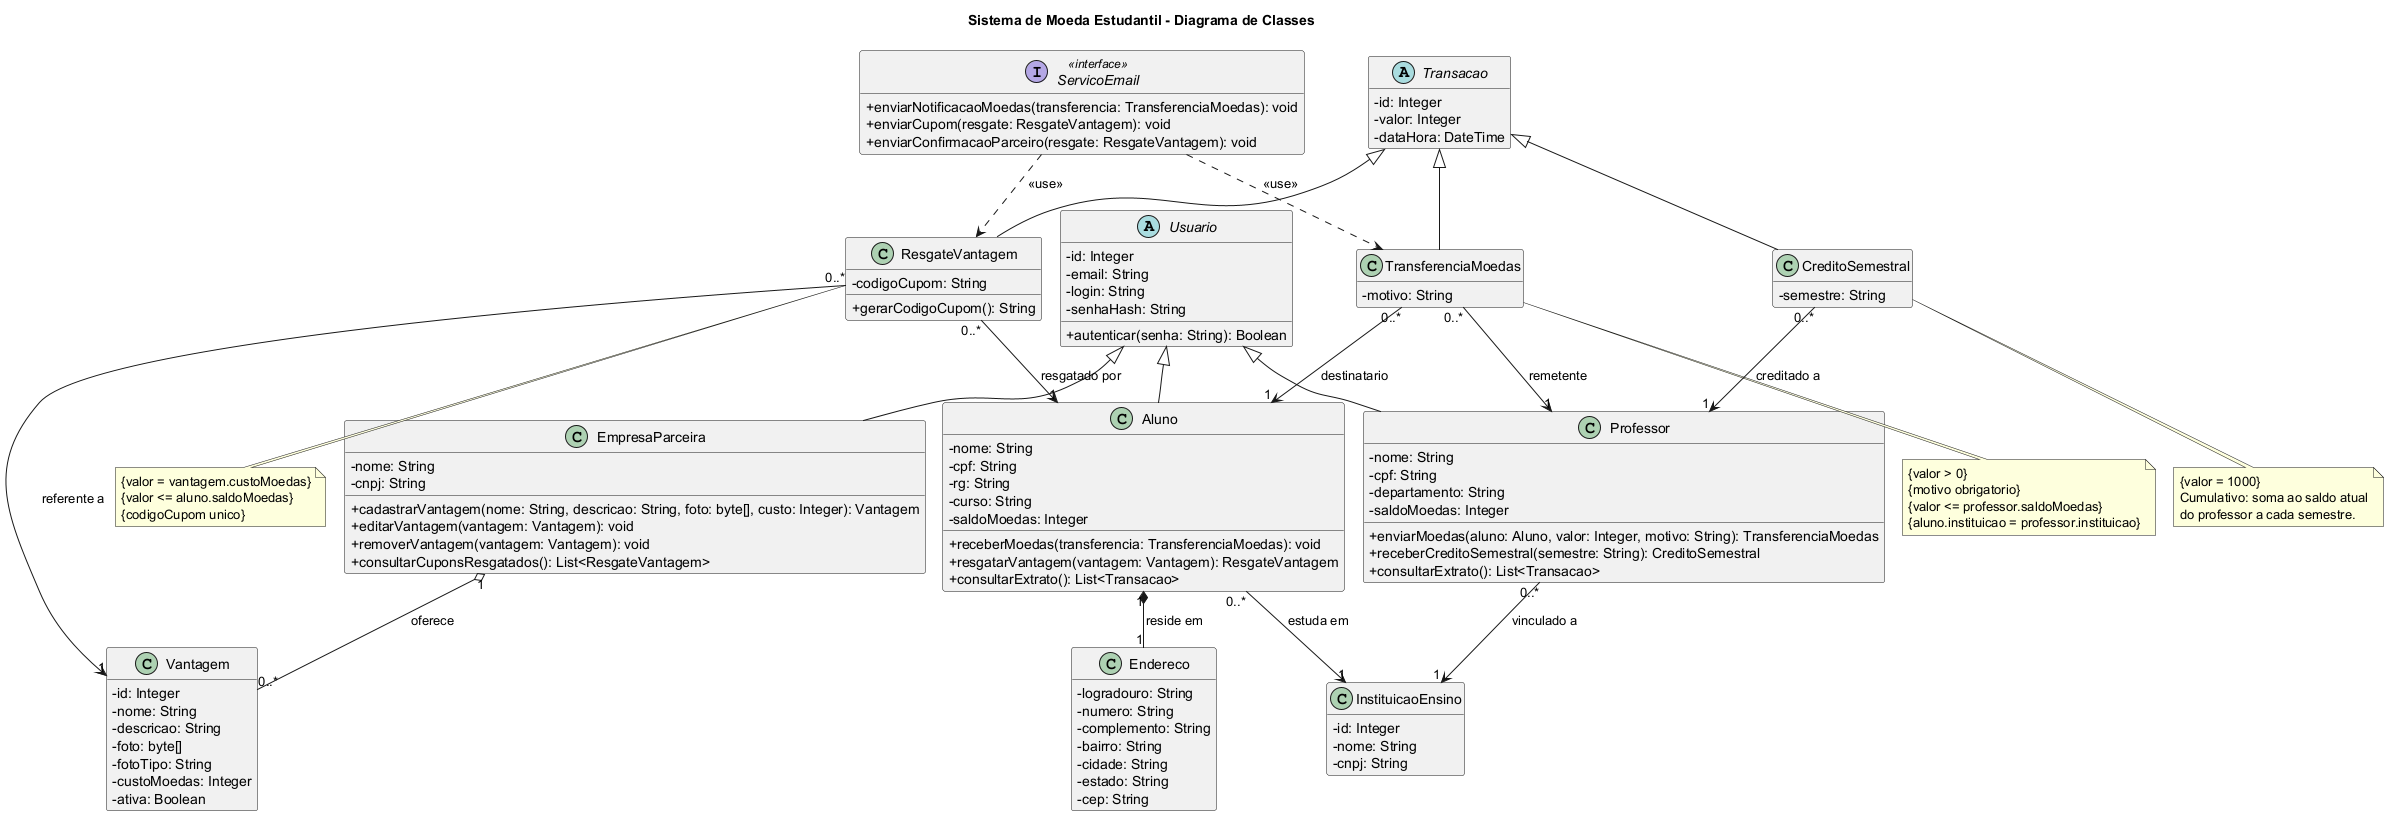

The diagram above was rendered by PlantUML. Its source (embedded in the PNG):
@startuml diagrama-de-classes
!pragma layout smetana
title Sistema de Moeda Estudantil - Diagrama de Classes
skinparam classAttributeIconSize 0
skinparam linetype ortho
hide empty members

abstract class Usuario {
  - id: Integer
  - email: String
  - login: String
  - senhaHash: String
  + autenticar(senha: String): Boolean
}

class Aluno {
  - nome: String
  - cpf: String
  - rg: String
  - curso: String
  - saldoMoedas: Integer
  + receberMoedas(transferencia: TransferenciaMoedas): void
  + resgatarVantagem(vantagem: Vantagem): ResgateVantagem
  + consultarExtrato(): List<Transacao>
}

class Professor {
  - nome: String
  - cpf: String
  - departamento: String
  - saldoMoedas: Integer
  + enviarMoedas(aluno: Aluno, valor: Integer, motivo: String): TransferenciaMoedas
  + receberCreditoSemestral(semestre: String): CreditoSemestral
  + consultarExtrato(): List<Transacao>
}

class EmpresaParceira {
  - nome: String
  - cnpj: String
  + cadastrarVantagem(nome: String, descricao: String, foto: byte[], custo: Integer): Vantagem
  + editarVantagem(vantagem: Vantagem): void
  + removerVantagem(vantagem: Vantagem): void
  + consultarCuponsResgatados(): List<ResgateVantagem>
}

class Endereco {
  - logradouro: String
  - numero: String
  - complemento: String
  - bairro: String
  - cidade: String
  - estado: String
  - cep: String
}

class InstituicaoEnsino {
  - id: Integer
  - nome: String
  - cnpj: String
}

class Vantagem {
  - id: Integer
  - nome: String
  - descricao: String
  - foto: byte[]
  - fotoTipo: String
  - custoMoedas: Integer
  - ativa: Boolean
}

abstract class Transacao {
  - id: Integer
  - valor: Integer
  - dataHora: DateTime
}

class TransferenciaMoedas {
  - motivo: String
}

class ResgateVantagem {
  - codigoCupom: String
  + gerarCodigoCupom(): String
}

class CreditoSemestral {
  - semestre: String
}

interface ServicoEmail <<interface>> {
  + enviarNotificacaoMoedas(transferencia: TransferenciaMoedas): void
  + enviarCupom(resgate: ResgateVantagem): void
  + enviarConfirmacaoParceiro(resgate: ResgateVantagem): void
}

Usuario <|-- Aluno
Usuario <|-- Professor
Usuario <|-- EmpresaParceira

Transacao <|-- TransferenciaMoedas
Transacao <|-- ResgateVantagem
Transacao <|-- CreditoSemestral

Aluno "1" *-- "1" Endereco : reside em >
Aluno "0..*" --> "1" InstituicaoEnsino : estuda em >
Professor "0..*" --> "1" InstituicaoEnsino : vinculado a >
EmpresaParceira "1" o-- "0..*" Vantagem : oferece >

TransferenciaMoedas "0..*" --> "1" Professor : remetente >
TransferenciaMoedas "0..*" --> "1" Aluno : destinatario >
ResgateVantagem "0..*" --> "1" Aluno : resgatado por >
ResgateVantagem "0..*" --> "1" Vantagem : referente a >
CreditoSemestral "0..*" --> "1" Professor : creditado a >

ServicoEmail ..> TransferenciaMoedas : <<use>>
ServicoEmail ..> ResgateVantagem : <<use>>

note bottom of TransferenciaMoedas
  {valor > 0}
  {motivo obrigatorio}
  {valor <= professor.saldoMoedas}
  {aluno.instituicao = professor.instituicao}
end note

note bottom of ResgateVantagem
  {valor = vantagem.custoMoedas}
  {valor <= aluno.saldoMoedas}
  {codigoCupom unico}
end note

note bottom of CreditoSemestral
  {valor = 1000}
  Cumulativo: soma ao saldo atual
  do professor a cada semestre.
end note
@enduml